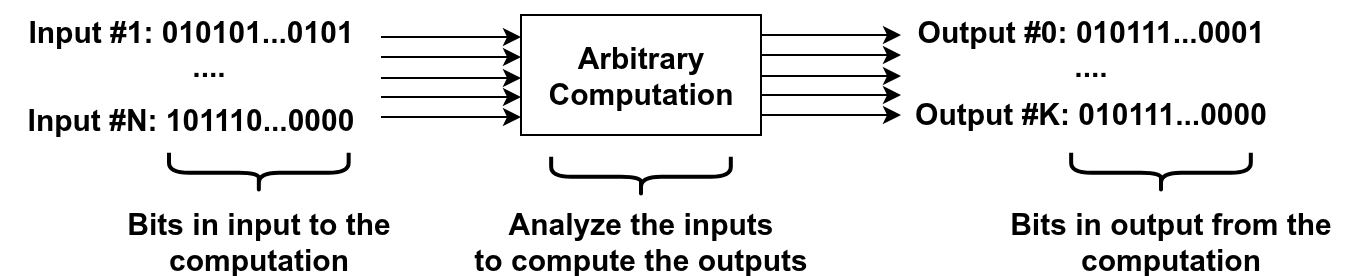

The diagram above was exported from draw.io. Its source (the exported page's mxGraphModel, read from the mxfile embedded in the PNG):
<mxGraphModel dx="1285" dy="972" grid="1" gridSize="10" guides="1" tooltips="1" connect="1" arrows="1" fold="1" page="1" pageScale="1" pageWidth="850" pageHeight="1100" math="0" shadow="0">
  <root>
    <mxCell id="0" />
    <mxCell id="1" parent="0" />
    <mxCell id="TvWiRGmsjWd1b2rhB8XB-1" value="&lt;font style=&quot;font-size: 15px;&quot;&gt;&lt;b&gt;Arbitrary&lt;br&gt;Computation&lt;/b&gt;&lt;/font&gt;" style="rounded=0;whiteSpace=wrap;html=1;" vertex="1" parent="1">
      <mxGeometry x="450" y="370" width="120" height="60" as="geometry" />
    </mxCell>
    <mxCell id="TvWiRGmsjWd1b2rhB8XB-2" value="" style="endArrow=classic;html=1;rounded=0;" edge="1" parent="1">
      <mxGeometry width="50" height="50" relative="1" as="geometry">
        <mxPoint x="380" y="381" as="sourcePoint" />
        <mxPoint x="450" y="381" as="targetPoint" />
      </mxGeometry>
    </mxCell>
    <mxCell id="TvWiRGmsjWd1b2rhB8XB-3" value="&lt;b&gt;&lt;font style=&quot;font-size: 15px;&quot;&gt;Input #1: 010101...0101&lt;/font&gt;&lt;/b&gt;" style="text;strokeColor=none;align=center;fillColor=none;html=1;verticalAlign=middle;whiteSpace=wrap;rounded=0;" vertex="1" parent="1">
      <mxGeometry x="190" y="363" width="190" height="30" as="geometry" />
    </mxCell>
    <mxCell id="TvWiRGmsjWd1b2rhB8XB-4" value="" style="endArrow=classic;html=1;rounded=0;" edge="1" parent="1">
      <mxGeometry width="50" height="50" relative="1" as="geometry">
        <mxPoint x="380" y="421" as="sourcePoint" />
        <mxPoint x="450" y="421" as="targetPoint" />
      </mxGeometry>
    </mxCell>
    <mxCell id="TvWiRGmsjWd1b2rhB8XB-6" value="&lt;b&gt;&lt;font style=&quot;font-size: 15px;&quot;&gt;Input #N: 101110...0000&lt;/font&gt;&lt;/b&gt;" style="text;strokeColor=none;align=center;fillColor=none;html=1;verticalAlign=middle;whiteSpace=wrap;rounded=0;" vertex="1" parent="1">
      <mxGeometry x="190" y="407" width="190" height="30" as="geometry" />
    </mxCell>
    <mxCell id="TvWiRGmsjWd1b2rhB8XB-8" value="" style="endArrow=classic;html=1;rounded=0;" edge="1" parent="1">
      <mxGeometry width="50" height="50" relative="1" as="geometry">
        <mxPoint x="380" y="401.5" as="sourcePoint" />
        <mxPoint x="450" y="401.5" as="targetPoint" />
      </mxGeometry>
    </mxCell>
    <mxCell id="TvWiRGmsjWd1b2rhB8XB-9" value="&lt;b&gt;&lt;font style=&quot;font-size: 15px;&quot;&gt;....&lt;/font&gt;&lt;/b&gt;" style="text;strokeColor=none;align=center;fillColor=none;html=1;verticalAlign=middle;whiteSpace=wrap;rounded=0;" vertex="1" parent="1">
      <mxGeometry x="199" y="380" width="190" height="30" as="geometry" />
    </mxCell>
    <mxCell id="TvWiRGmsjWd1b2rhB8XB-10" value="" style="endArrow=classic;html=1;rounded=0;" edge="1" parent="1">
      <mxGeometry width="50" height="50" relative="1" as="geometry">
        <mxPoint x="380" y="391" as="sourcePoint" />
        <mxPoint x="450" y="391" as="targetPoint" />
      </mxGeometry>
    </mxCell>
    <mxCell id="TvWiRGmsjWd1b2rhB8XB-11" value="" style="endArrow=classic;html=1;rounded=0;" edge="1" parent="1">
      <mxGeometry width="50" height="50" relative="1" as="geometry">
        <mxPoint x="380" y="411" as="sourcePoint" />
        <mxPoint x="450" y="411" as="targetPoint" />
      </mxGeometry>
    </mxCell>
    <mxCell id="TvWiRGmsjWd1b2rhB8XB-13" value="&lt;b&gt;&lt;font style=&quot;font-size: 15px;&quot;&gt;Output #0: 010111...0001&lt;/font&gt;&lt;/b&gt;" style="text;strokeColor=none;align=center;fillColor=none;html=1;verticalAlign=middle;whiteSpace=wrap;rounded=0;" vertex="1" parent="1">
      <mxGeometry x="640" y="363" width="190" height="30" as="geometry" />
    </mxCell>
    <mxCell id="TvWiRGmsjWd1b2rhB8XB-14" value="" style="endArrow=classic;html=1;rounded=0;" edge="1" parent="1">
      <mxGeometry width="50" height="50" relative="1" as="geometry">
        <mxPoint x="570" y="380" as="sourcePoint" />
        <mxPoint x="640" y="380" as="targetPoint" />
      </mxGeometry>
    </mxCell>
    <mxCell id="TvWiRGmsjWd1b2rhB8XB-15" value="" style="endArrow=classic;html=1;rounded=0;" edge="1" parent="1">
      <mxGeometry width="50" height="50" relative="1" as="geometry">
        <mxPoint x="570" y="420" as="sourcePoint" />
        <mxPoint x="640" y="420" as="targetPoint" />
      </mxGeometry>
    </mxCell>
    <mxCell id="TvWiRGmsjWd1b2rhB8XB-16" value="" style="endArrow=classic;html=1;rounded=0;" edge="1" parent="1">
      <mxGeometry width="50" height="50" relative="1" as="geometry">
        <mxPoint x="570" y="400.5" as="sourcePoint" />
        <mxPoint x="640" y="400.5" as="targetPoint" />
      </mxGeometry>
    </mxCell>
    <mxCell id="TvWiRGmsjWd1b2rhB8XB-17" value="" style="endArrow=classic;html=1;rounded=0;" edge="1" parent="1">
      <mxGeometry width="50" height="50" relative="1" as="geometry">
        <mxPoint x="570" y="390" as="sourcePoint" />
        <mxPoint x="640" y="390" as="targetPoint" />
      </mxGeometry>
    </mxCell>
    <mxCell id="TvWiRGmsjWd1b2rhB8XB-18" value="" style="endArrow=classic;html=1;rounded=0;" edge="1" parent="1">
      <mxGeometry width="50" height="50" relative="1" as="geometry">
        <mxPoint x="570" y="410" as="sourcePoint" />
        <mxPoint x="640" y="410" as="targetPoint" />
      </mxGeometry>
    </mxCell>
    <mxCell id="TvWiRGmsjWd1b2rhB8XB-24" value="&lt;b&gt;&lt;font style=&quot;font-size: 15px;&quot;&gt;Output #K: 010111...0000&lt;/font&gt;&lt;/b&gt;" style="text;strokeColor=none;align=center;fillColor=none;html=1;verticalAlign=middle;whiteSpace=wrap;rounded=0;" vertex="1" parent="1">
      <mxGeometry x="640" y="404" width="190" height="30" as="geometry" />
    </mxCell>
    <mxCell id="TvWiRGmsjWd1b2rhB8XB-25" value="&lt;b&gt;&lt;font style=&quot;font-size: 15px;&quot;&gt;....&lt;/font&gt;&lt;/b&gt;" style="text;strokeColor=none;align=center;fillColor=none;html=1;verticalAlign=middle;whiteSpace=wrap;rounded=0;" vertex="1" parent="1">
      <mxGeometry x="640" y="380" width="190" height="30" as="geometry" />
    </mxCell>
    <mxCell id="TvWiRGmsjWd1b2rhB8XB-26" value="" style="shape=curlyBracket;whiteSpace=wrap;html=1;rounded=1;flipH=1;labelPosition=right;verticalLabelPosition=middle;align=left;verticalAlign=middle;rotation=-90;strokeWidth=2;direction=west;" vertex="1" parent="1">
      <mxGeometry x="308.92" y="404" width="20" height="89.83" as="geometry" />
    </mxCell>
    <mxCell id="TvWiRGmsjWd1b2rhB8XB-27" value="" style="shape=curlyBracket;whiteSpace=wrap;html=1;rounded=1;flipH=1;labelPosition=right;verticalLabelPosition=middle;align=left;verticalAlign=middle;rotation=-90;strokeWidth=2;direction=west;" vertex="1" parent="1">
      <mxGeometry x="760.0026832923221" y="403.9973517866945" width="20" height="89.83" as="geometry" />
    </mxCell>
    <mxCell id="TvWiRGmsjWd1b2rhB8XB-28" value="&lt;b&gt;&lt;font style=&quot;font-size: 15px;&quot;&gt;Bits in input to the computation&lt;/font&gt;&lt;/b&gt;" style="text;strokeColor=none;align=center;fillColor=none;html=1;verticalAlign=middle;whiteSpace=wrap;rounded=0;" vertex="1" parent="1">
      <mxGeometry x="223.92" y="468" width="190" height="30" as="geometry" />
    </mxCell>
    <mxCell id="TvWiRGmsjWd1b2rhB8XB-30" value="&lt;span style=&quot;font-size: 15px;&quot;&gt;&lt;b&gt;Analyze the inputs&lt;br&gt;to compute the outputs&lt;/b&gt;&lt;/span&gt;" style="text;strokeColor=none;align=center;fillColor=none;html=1;verticalAlign=middle;whiteSpace=wrap;rounded=0;" vertex="1" parent="1">
      <mxGeometry x="415" y="468" width="190" height="30" as="geometry" />
    </mxCell>
    <mxCell id="TvWiRGmsjWd1b2rhB8XB-31" value="&lt;b&gt;&lt;font style=&quot;font-size: 15px;&quot;&gt;Bits in output from the computation&lt;/font&gt;&lt;/b&gt;" style="text;strokeColor=none;align=center;fillColor=none;html=1;verticalAlign=middle;whiteSpace=wrap;rounded=0;" vertex="1" parent="1">
      <mxGeometry x="680" y="468" width="190" height="30" as="geometry" />
    </mxCell>
    <mxCell id="TvWiRGmsjWd1b2rhB8XB-32" value="" style="shape=curlyBracket;whiteSpace=wrap;html=1;rounded=1;flipH=1;labelPosition=right;verticalLabelPosition=middle;align=left;verticalAlign=middle;rotation=-90;strokeWidth=2;direction=west;" vertex="1" parent="1">
      <mxGeometry x="500.00268329232216" y="405.9973517866945" width="20" height="89.83" as="geometry" />
    </mxCell>
  </root>
</mxGraphModel>